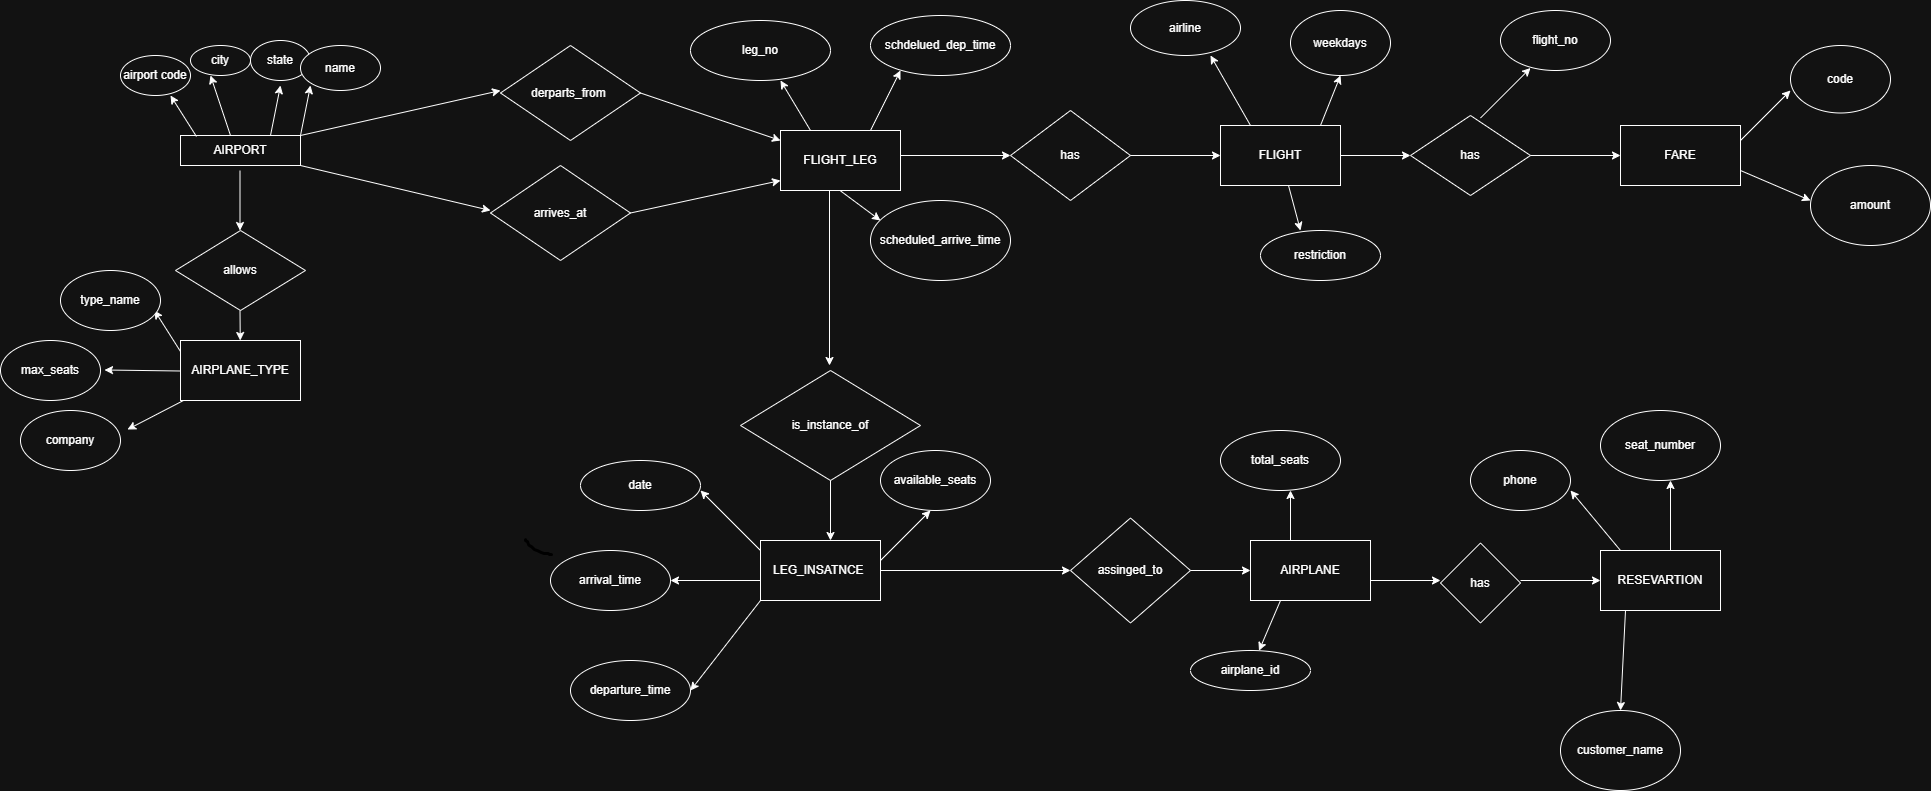

The diagram above was exported from draw.io. Its source (the exported page's mxGraphModel, read from the mxfile embedded in the PNG):
<mxGraphModel dx="1660" dy="1273" grid="1" gridSize="10" guides="1" tooltips="1" connect="1" arrows="1" fold="1" page="0" pageScale="1" pageWidth="827" pageHeight="1169" math="0" shadow="0">
  <root>
    <mxCell id="0" />
    <mxCell id="1" parent="0" />
    <mxCell id="T_q8klrM2NZ6cj5aq-EJ-2" parent="1" style="rounded=0;whiteSpace=wrap;html=1;" value="AIRPORT" vertex="1">
      <mxGeometry height="30" width="120" x="-310" y="-345" as="geometry" />
    </mxCell>
    <mxCell id="T_q8klrM2NZ6cj5aq-EJ-3" edge="1" parent="1" source="T_q8klrM2NZ6cj5aq-EJ-2" style="edgeStyle=none;orthogonalLoop=1;jettySize=auto;html=1;rounded=0;exitX=0.75;exitY=0;exitDx=0;exitDy=0;" value="">
      <mxGeometry relative="1" width="100" as="geometry">
        <Array as="points" />
        <mxPoint x="-240" y="-405" as="sourcePoint" />
        <mxPoint x="-210" y="-395" as="targetPoint" />
      </mxGeometry>
    </mxCell>
    <mxCell id="T_q8klrM2NZ6cj5aq-EJ-5" edge="1" parent="1" style="edgeStyle=none;orthogonalLoop=1;jettySize=auto;html=1;rounded=0;exitX=0.75;exitY=0;exitDx=0;exitDy=0;" value="">
      <mxGeometry relative="1" width="100" as="geometry">
        <Array as="points" />
        <mxPoint x="-260" y="-345" as="sourcePoint" />
        <mxPoint x="-280" y="-405" as="targetPoint" />
      </mxGeometry>
    </mxCell>
    <mxCell id="T_q8klrM2NZ6cj5aq-EJ-6" edge="1" parent="1" source="T_q8klrM2NZ6cj5aq-EJ-2" style="edgeStyle=none;orthogonalLoop=1;jettySize=auto;html=1;rounded=0;exitX=0.133;exitY=0.033;exitDx=0;exitDy=0;exitPerimeter=0;" value="">
      <mxGeometry relative="1" width="100" as="geometry">
        <Array as="points" />
        <mxPoint x="-280" y="-355" as="sourcePoint" />
        <mxPoint x="-320" y="-385" as="targetPoint" />
      </mxGeometry>
    </mxCell>
    <mxCell id="T_q8klrM2NZ6cj5aq-EJ-7" edge="1" parent="1" style="edgeStyle=none;orthogonalLoop=1;jettySize=auto;html=1;rounded=0;exitX=0.75;exitY=0;exitDx=0;exitDy=0;" value="">
      <mxGeometry relative="1" width="100" as="geometry">
        <Array as="points" />
        <mxPoint x="-190" y="-345" as="sourcePoint" />
        <mxPoint x="-180" y="-395" as="targetPoint" />
      </mxGeometry>
    </mxCell>
    <mxCell id="T_q8klrM2NZ6cj5aq-EJ-8" parent="1" style="ellipse;whiteSpace=wrap;html=1;" value="airport code" vertex="1">
      <mxGeometry height="40" width="70" x="-370" y="-425" as="geometry" />
    </mxCell>
    <mxCell id="T_q8klrM2NZ6cj5aq-EJ-9" parent="1" style="ellipse;whiteSpace=wrap;html=1;" value="city" vertex="1">
      <mxGeometry height="30" width="60" x="-300" y="-435" as="geometry" />
    </mxCell>
    <mxCell id="T_q8klrM2NZ6cj5aq-EJ-10" parent="1" style="ellipse;whiteSpace=wrap;html=1;" value="state" vertex="1">
      <mxGeometry height="40" width="60" x="-240" y="-440" as="geometry" />
    </mxCell>
    <mxCell id="T_q8klrM2NZ6cj5aq-EJ-11" parent="1" style="ellipse;whiteSpace=wrap;html=1;" value="name" vertex="1">
      <mxGeometry height="45" width="80" x="-190" y="-435" as="geometry" />
    </mxCell>
    <mxCell id="yd_rAPRDloYmpM5SuS3g-1" parent="1" style="rhombus;whiteSpace=wrap;html=1;" value="allows" vertex="1">
      <mxGeometry height="80" width="130" x="-315" y="-250" as="geometry" />
    </mxCell>
    <mxCell id="yd_rAPRDloYmpM5SuS3g-2" edge="1" parent="1" style="endArrow=classic;html=1;rounded=0;" value="">
      <mxGeometry height="50" relative="1" width="50" as="geometry">
        <mxPoint x="-250.5" y="-310" as="sourcePoint" />
        <mxPoint x="-250.5" y="-250" as="targetPoint" />
      </mxGeometry>
    </mxCell>
    <mxCell id="yd_rAPRDloYmpM5SuS3g-3" edge="1" parent="1" style="endArrow=classic;html=1;rounded=0;" target="yd_rAPRDloYmpM5SuS3g-4" value="">
      <mxGeometry height="50" relative="1" width="50" as="geometry">
        <mxPoint x="-250.5" y="-170" as="sourcePoint" />
        <mxPoint x="-250.5" y="-110" as="targetPoint" />
      </mxGeometry>
    </mxCell>
    <mxCell id="yd_rAPRDloYmpM5SuS3g-4" parent="1" style="rounded=0;whiteSpace=wrap;html=1;" value="AIRPLANE_TYPE" vertex="1">
      <mxGeometry height="60" width="120" x="-310" y="-140" as="geometry" />
    </mxCell>
    <mxCell id="yd_rAPRDloYmpM5SuS3g-5" edge="1" parent="1" style="edgeStyle=none;orthogonalLoop=1;jettySize=auto;html=1;rounded=0;exitX=0.133;exitY=0.033;exitDx=0;exitDy=0;exitPerimeter=0;" value="">
      <mxGeometry relative="1" width="100" as="geometry">
        <Array as="points" />
        <mxPoint x="-310" y="-129" as="sourcePoint" />
        <mxPoint x="-336" y="-170" as="targetPoint" />
      </mxGeometry>
    </mxCell>
    <mxCell id="yd_rAPRDloYmpM5SuS3g-6" edge="1" parent="1" style="edgeStyle=none;orthogonalLoop=1;jettySize=auto;html=1;rounded=0;exitX=0.133;exitY=0.033;exitDx=0;exitDy=0;exitPerimeter=0;" value="">
      <mxGeometry relative="1" width="100" as="geometry">
        <Array as="points" />
        <mxPoint x="-310" y="-109.5" as="sourcePoint" />
        <mxPoint x="-386" y="-110.5" as="targetPoint" />
      </mxGeometry>
    </mxCell>
    <mxCell id="yd_rAPRDloYmpM5SuS3g-7" edge="1" parent="1" style="edgeStyle=none;orthogonalLoop=1;jettySize=auto;html=1;rounded=0;exitX=0.133;exitY=0.033;exitDx=0;exitDy=0;exitPerimeter=0;" value="">
      <mxGeometry relative="1" width="100" as="geometry">
        <Array as="points" />
        <mxPoint x="-307" y="-80" as="sourcePoint" />
        <mxPoint x="-363" y="-51" as="targetPoint" />
      </mxGeometry>
    </mxCell>
    <mxCell id="yd_rAPRDloYmpM5SuS3g-8" parent="1" style="ellipse;whiteSpace=wrap;html=1;" value="type_name" vertex="1">
      <mxGeometry height="60" width="100" x="-430" y="-210" as="geometry" />
    </mxCell>
    <mxCell id="yd_rAPRDloYmpM5SuS3g-9" parent="1" style="ellipse;whiteSpace=wrap;html=1;" value="max_seats" vertex="1">
      <mxGeometry height="60" width="100" x="-490" y="-140" as="geometry" />
    </mxCell>
    <mxCell id="yd_rAPRDloYmpM5SuS3g-10" parent="1" style="ellipse;whiteSpace=wrap;html=1;" value="company" vertex="1">
      <mxGeometry height="60" width="100" x="-470" y="-70" as="geometry" />
    </mxCell>
    <mxCell id="yd_rAPRDloYmpM5SuS3g-11" edge="1" parent="1" style="endArrow=classic;html=1;rounded=0;" value="">
      <mxGeometry height="50" relative="1" width="50" as="geometry">
        <mxPoint x="-190" y="-345" as="sourcePoint" />
        <mxPoint x="10" y="-390" as="targetPoint" />
      </mxGeometry>
    </mxCell>
    <mxCell id="yd_rAPRDloYmpM5SuS3g-12" edge="1" parent="1" source="T_q8klrM2NZ6cj5aq-EJ-2" style="endArrow=classic;html=1;rounded=0;exitX=1;exitY=1;exitDx=0;exitDy=0;" value="">
      <mxGeometry height="50" relative="1" width="50" as="geometry">
        <mxPoint x="-160" y="-305" as="sourcePoint" />
        <mxPoint y="-270" as="targetPoint" />
      </mxGeometry>
    </mxCell>
    <mxCell id="yd_rAPRDloYmpM5SuS3g-13" parent="1" style="rhombus;whiteSpace=wrap;html=1;" value="derparts_from&amp;nbsp;" vertex="1">
      <mxGeometry height="95" width="140" x="10" y="-435" as="geometry" />
    </mxCell>
    <mxCell id="yd_rAPRDloYmpM5SuS3g-14" parent="1" style="rhombus;whiteSpace=wrap;html=1;" value="arrives_at" vertex="1">
      <mxGeometry height="95" width="140" y="-315" as="geometry" />
    </mxCell>
    <mxCell id="yd_rAPRDloYmpM5SuS3g-15" edge="1" parent="1" source="yd_rAPRDloYmpM5SuS3g-13" style="endArrow=classic;html=1;rounded=0;exitX=1;exitY=0.5;exitDx=0;exitDy=0;" value="">
      <mxGeometry height="50" relative="1" width="50" as="geometry">
        <mxPoint x="210" y="-335" as="sourcePoint" />
        <mxPoint x="290" y="-340" as="targetPoint" />
      </mxGeometry>
    </mxCell>
    <mxCell id="yd_rAPRDloYmpM5SuS3g-16" edge="1" parent="1" source="yd_rAPRDloYmpM5SuS3g-14" style="endArrow=classic;html=1;rounded=0;exitX=1;exitY=0.5;exitDx=0;exitDy=0;" value="">
      <mxGeometry height="50" relative="1" width="50" as="geometry">
        <mxPoint x="170" y="-215" as="sourcePoint" />
        <mxPoint x="290" y="-300" as="targetPoint" />
      </mxGeometry>
    </mxCell>
    <mxCell id="yd_rAPRDloYmpM5SuS3g-17" parent="1" style="rounded=0;whiteSpace=wrap;html=1;" value="FLIGHT_LEG" vertex="1">
      <mxGeometry height="60" width="120" x="290" y="-350" as="geometry" />
    </mxCell>
    <mxCell id="yd_rAPRDloYmpM5SuS3g-18" edge="1" parent="1" style="endArrow=classic;html=1;rounded=0;" value="">
      <mxGeometry height="50" relative="1" width="50" as="geometry">
        <mxPoint x="320" y="-350" as="sourcePoint" />
        <mxPoint x="290" y="-400" as="targetPoint" />
      </mxGeometry>
    </mxCell>
    <mxCell id="yd_rAPRDloYmpM5SuS3g-19" edge="1" parent="1" style="endArrow=classic;html=1;rounded=0;" value="">
      <mxGeometry height="50" relative="1" width="50" as="geometry">
        <mxPoint x="380" y="-350" as="sourcePoint" />
        <mxPoint x="410" y="-410" as="targetPoint" />
      </mxGeometry>
    </mxCell>
    <mxCell id="yd_rAPRDloYmpM5SuS3g-20" parent="1" style="ellipse;whiteSpace=wrap;html=1;" value="leg_no" vertex="1">
      <mxGeometry height="60" width="140" x="200" y="-460" as="geometry" />
    </mxCell>
    <mxCell id="yd_rAPRDloYmpM5SuS3g-22" parent="1" style="ellipse;whiteSpace=wrap;html=1;" value="schdelued_dep_time" vertex="1">
      <mxGeometry height="60" width="140" x="380" y="-465" as="geometry" />
    </mxCell>
    <mxCell id="yd_rAPRDloYmpM5SuS3g-23" edge="1" parent="1" style="endArrow=classic;html=1;rounded=0;" value="">
      <mxGeometry height="50" relative="1" width="50" as="geometry">
        <mxPoint x="410" y="-325" as="sourcePoint" />
        <mxPoint x="520" y="-325" as="targetPoint" />
      </mxGeometry>
    </mxCell>
    <mxCell id="yd_rAPRDloYmpM5SuS3g-24" parent="1" style="rhombus;whiteSpace=wrap;html=1;" value="has" vertex="1">
      <mxGeometry height="90" width="120" x="520" y="-370" as="geometry" />
    </mxCell>
    <mxCell id="yd_rAPRDloYmpM5SuS3g-25" edge="1" parent="1" source="yd_rAPRDloYmpM5SuS3g-24" style="endArrow=classic;html=1;rounded=0;exitX=1;exitY=0.5;exitDx=0;exitDy=0;" value="">
      <mxGeometry height="50" relative="1" width="50" as="geometry">
        <mxPoint x="670" y="-250" as="sourcePoint" />
        <mxPoint x="730" y="-325" as="targetPoint" />
      </mxGeometry>
    </mxCell>
    <mxCell id="yd_rAPRDloYmpM5SuS3g-28" edge="1" parent="1" style="endArrow=classic;html=1;rounded=0;" value="">
      <mxGeometry height="50" relative="1" width="50" as="geometry">
        <mxPoint x="830" y="-355" as="sourcePoint" />
        <mxPoint x="850" y="-405" as="targetPoint" />
      </mxGeometry>
    </mxCell>
    <mxCell id="yd_rAPRDloYmpM5SuS3g-29" edge="1" parent="1" style="endArrow=classic;html=1;rounded=0;" value="">
      <mxGeometry height="50" relative="1" width="50" as="geometry">
        <mxPoint x="760" y="-355" as="sourcePoint" />
        <mxPoint x="720" y="-425" as="targetPoint" />
      </mxGeometry>
    </mxCell>
    <mxCell id="yd_rAPRDloYmpM5SuS3g-30" edge="1" parent="1" source="yd_rAPRDloYmpM5SuS3g-26" style="endArrow=classic;html=1;rounded=0;" value="">
      <mxGeometry height="50" relative="1" width="50" as="geometry">
        <mxPoint x="800" y="-340" as="sourcePoint" />
        <mxPoint x="810" y="-250" as="targetPoint" />
      </mxGeometry>
    </mxCell>
    <mxCell id="yd_rAPRDloYmpM5SuS3g-31" edge="1" parent="1" style="endArrow=classic;html=1;rounded=0;" target="yd_rAPRDloYmpM5SuS3g-26" value="">
      <mxGeometry height="50" relative="1" width="50" as="geometry">
        <mxPoint x="800" y="-340" as="sourcePoint" />
        <mxPoint x="810" y="-250" as="targetPoint" />
      </mxGeometry>
    </mxCell>
    <mxCell id="yd_rAPRDloYmpM5SuS3g-26" parent="1" style="rounded=0;whiteSpace=wrap;html=1;" value="FLIGHT" vertex="1">
      <mxGeometry height="60" width="120" x="730" y="-355" as="geometry" />
    </mxCell>
    <mxCell id="yd_rAPRDloYmpM5SuS3g-32" parent="1" style="ellipse;whiteSpace=wrap;html=1;" value="airline" vertex="1">
      <mxGeometry height="55" width="110" x="640" y="-480" as="geometry" />
    </mxCell>
    <mxCell id="yd_rAPRDloYmpM5SuS3g-33" parent="1" style="ellipse;whiteSpace=wrap;html=1;" value="weekdays" vertex="1">
      <mxGeometry height="65" width="100" x="800" y="-470" as="geometry" />
    </mxCell>
    <mxCell id="yd_rAPRDloYmpM5SuS3g-34" parent="1" style="ellipse;whiteSpace=wrap;html=1;" value="restriction" vertex="1">
      <mxGeometry height="50" width="120" x="770" y="-250" as="geometry" />
    </mxCell>
    <mxCell id="yd_rAPRDloYmpM5SuS3g-35" edge="1" parent="1" source="yd_rAPRDloYmpM5SuS3g-26" style="endArrow=classic;html=1;rounded=0;exitX=1;exitY=0.5;exitDx=0;exitDy=0;" value="">
      <mxGeometry height="50" relative="1" width="50" as="geometry">
        <mxPoint x="870" y="-250" as="sourcePoint" />
        <mxPoint x="920" y="-325" as="targetPoint" />
      </mxGeometry>
    </mxCell>
    <mxCell id="yd_rAPRDloYmpM5SuS3g-36" parent="1" style="rhombus;whiteSpace=wrap;html=1;" value="has" vertex="1">
      <mxGeometry height="80" width="120" x="920" y="-365" as="geometry" />
    </mxCell>
    <mxCell id="yd_rAPRDloYmpM5SuS3g-37" edge="1" parent="1" style="endArrow=classic;html=1;rounded=0;entryX=0.071;entryY=0.25;entryDx=0;entryDy=0;entryPerimeter=0;" target="yd_rAPRDloYmpM5SuS3g-38" value="">
      <mxGeometry height="50" relative="1" width="50" as="geometry">
        <mxPoint x="349.5" y="-290" as="sourcePoint" />
        <mxPoint x="350" y="-250" as="targetPoint" />
      </mxGeometry>
    </mxCell>
    <mxCell id="yd_rAPRDloYmpM5SuS3g-38" parent="1" style="ellipse;whiteSpace=wrap;html=1;" value="scheduled_arrive_time" vertex="1">
      <mxGeometry height="80" width="140" x="380" y="-280" as="geometry" />
    </mxCell>
    <mxCell id="yd_rAPRDloYmpM5SuS3g-39" edge="1" parent="1" source="yd_rAPRDloYmpM5SuS3g-36" style="endArrow=classic;html=1;rounded=0;exitX=1;exitY=0.5;exitDx=0;exitDy=0;" value="">
      <mxGeometry height="50" relative="1" width="50" as="geometry">
        <mxPoint x="1110" y="-250" as="sourcePoint" />
        <mxPoint x="1130" y="-325" as="targetPoint" />
      </mxGeometry>
    </mxCell>
    <mxCell id="yd_rAPRDloYmpM5SuS3g-40" edge="1" parent="1" style="endArrow=classic;html=1;rounded=0;" value="">
      <mxGeometry height="50" relative="1" width="50" as="geometry">
        <mxPoint x="990" y="-362.5" as="sourcePoint" />
        <mxPoint x="1040" y="-412.5" as="targetPoint" />
      </mxGeometry>
    </mxCell>
    <mxCell id="yd_rAPRDloYmpM5SuS3g-41" parent="1" style="ellipse;whiteSpace=wrap;html=1;" value="flight_no" vertex="1">
      <mxGeometry height="60" width="110" x="1010" y="-470" as="geometry" />
    </mxCell>
    <mxCell id="yd_rAPRDloYmpM5SuS3g-42" parent="1" style="rounded=0;whiteSpace=wrap;html=1;" value="FARE" vertex="1">
      <mxGeometry height="60" width="120" x="1130" y="-355" as="geometry" />
    </mxCell>
    <mxCell id="yd_rAPRDloYmpM5SuS3g-43" edge="1" parent="1" style="endArrow=classic;html=1;rounded=0;" value="">
      <mxGeometry height="50" relative="1" width="50" as="geometry">
        <mxPoint x="1250" y="-340" as="sourcePoint" />
        <mxPoint x="1300" y="-390" as="targetPoint" />
      </mxGeometry>
    </mxCell>
    <mxCell id="yd_rAPRDloYmpM5SuS3g-44" edge="1" parent="1" style="endArrow=classic;html=1;rounded=0;" value="">
      <mxGeometry height="50" relative="1" width="50" as="geometry">
        <mxPoint x="1250" y="-310" as="sourcePoint" />
        <mxPoint x="1320" y="-280" as="targetPoint" />
      </mxGeometry>
    </mxCell>
    <mxCell id="yd_rAPRDloYmpM5SuS3g-45" parent="1" style="ellipse;whiteSpace=wrap;html=1;direction=south;" value="code" vertex="1">
      <mxGeometry height="67.5" width="100" x="1300" y="-435" as="geometry" />
    </mxCell>
    <mxCell id="yd_rAPRDloYmpM5SuS3g-46" parent="1" style="ellipse;whiteSpace=wrap;html=1;" value="amount" vertex="1">
      <mxGeometry height="80" width="120" x="1320" y="-315" as="geometry" />
    </mxCell>
    <mxCell id="yd_rAPRDloYmpM5SuS3g-47" edge="1" parent="1" style="endArrow=classic;html=1;rounded=0;" value="">
      <mxGeometry height="50" relative="1" width="50" as="geometry">
        <mxPoint x="339" y="-290" as="sourcePoint" />
        <mxPoint x="339" y="-115" as="targetPoint" />
      </mxGeometry>
    </mxCell>
    <mxCell id="yd_rAPRDloYmpM5SuS3g-48" parent="1" style="rhombus;whiteSpace=wrap;html=1;" value="is_instance_of" vertex="1">
      <mxGeometry height="110" width="180" x="250" y="-110" as="geometry" />
    </mxCell>
    <mxCell id="yd_rAPRDloYmpM5SuS3g-49" edge="1" parent="1" style="endArrow=classic;html=1;rounded=0;" value="">
      <mxGeometry height="50" relative="1" width="50" as="geometry">
        <mxPoint x="340" as="sourcePoint" />
        <mxPoint x="340" y="60" as="targetPoint" />
      </mxGeometry>
    </mxCell>
    <mxCell id="yd_rAPRDloYmpM5SuS3g-50" parent="1" style="rounded=0;whiteSpace=wrap;html=1;" value="LEG_INSATNCE&amp;nbsp;" vertex="1">
      <mxGeometry height="60" width="120" x="270" y="60" as="geometry" />
    </mxCell>
    <mxCell id="yd_rAPRDloYmpM5SuS3g-51" edge="1" parent="1" style="endArrow=classic;html=1;rounded=0;" value="">
      <mxGeometry height="50" relative="1" width="50" as="geometry">
        <mxPoint x="270" y="70" as="sourcePoint" />
        <mxPoint x="210" y="10" as="targetPoint" />
      </mxGeometry>
    </mxCell>
    <mxCell id="yd_rAPRDloYmpM5SuS3g-52" parent="1" style="ellipse;whiteSpace=wrap;html=1;" value="date" vertex="1">
      <mxGeometry height="50" width="120" x="90" y="-20" as="geometry" />
    </mxCell>
    <mxCell id="yd_rAPRDloYmpM5SuS3g-53" edge="1" parent="1" style="endArrow=classic;html=1;rounded=0;" value="">
      <mxGeometry height="50" relative="1" width="50" as="geometry">
        <mxPoint x="270" y="100" as="sourcePoint" />
        <mxPoint x="180" y="100" as="targetPoint" />
      </mxGeometry>
    </mxCell>
    <mxCell id="yd_rAPRDloYmpM5SuS3g-54" parent="1" style="ellipse;whiteSpace=wrap;html=1;" value="arrival_time" vertex="1">
      <mxGeometry height="60" width="120" x="60" y="70" as="geometry" />
    </mxCell>
    <mxCell id="yd_rAPRDloYmpM5SuS3g-55" edge="1" parent="1" style="endArrow=classic;html=1;rounded=0;" value="">
      <mxGeometry height="50" relative="1" width="50" as="geometry">
        <mxPoint x="270" y="120" as="sourcePoint" />
        <mxPoint x="200" y="210" as="targetPoint" />
      </mxGeometry>
    </mxCell>
    <mxCell id="yd_rAPRDloYmpM5SuS3g-58" parent="1" style="ellipse;whiteSpace=wrap;html=1;" value="departure_time" vertex="1">
      <mxGeometry height="60" width="120" x="80" y="180" as="geometry" />
    </mxCell>
    <mxCell id="yd_rAPRDloYmpM5SuS3g-59" edge="1" parent="1" style="endArrow=classic;html=1;rounded=0;" value="">
      <mxGeometry height="50" relative="1" width="50" as="geometry">
        <mxPoint x="390" y="80" as="sourcePoint" />
        <mxPoint x="440" y="30" as="targetPoint" />
      </mxGeometry>
    </mxCell>
    <mxCell id="yd_rAPRDloYmpM5SuS3g-60" parent="1" style="ellipse;whiteSpace=wrap;html=1;" value="available_seats" vertex="1">
      <mxGeometry height="60" width="110" x="390" y="-30" as="geometry" />
    </mxCell>
    <mxCell id="yd_rAPRDloYmpM5SuS3g-61" edge="1" parent="1" source="yd_rAPRDloYmpM5SuS3g-50" style="endArrow=classic;html=1;rounded=0;exitX=1;exitY=0.5;exitDx=0;exitDy=0;" value="">
      <mxGeometry height="50" relative="1" width="50" as="geometry">
        <mxPoint x="540" y="100" as="sourcePoint" />
        <mxPoint x="580" y="90" as="targetPoint" />
      </mxGeometry>
    </mxCell>
    <mxCell id="yd_rAPRDloYmpM5SuS3g-62" parent="1" style="rhombus;whiteSpace=wrap;html=1;" value="assinged_to" vertex="1">
      <mxGeometry height="105" width="120" x="580" y="37.5" as="geometry" />
    </mxCell>
    <mxCell id="yd_rAPRDloYmpM5SuS3g-64" edge="1" parent="1" style="endArrow=classic;html=1;rounded=0;" value="">
      <mxGeometry height="50" relative="1" width="50" as="geometry">
        <mxPoint x="700" y="90" as="sourcePoint" />
        <mxPoint x="760" y="90" as="targetPoint" />
      </mxGeometry>
    </mxCell>
    <mxCell id="yd_rAPRDloYmpM5SuS3g-65" parent="1" style="rounded=0;whiteSpace=wrap;html=1;" value="AIRPLANE" vertex="1">
      <mxGeometry height="60" width="120" x="760" y="60" as="geometry" />
    </mxCell>
    <mxCell id="yd_rAPRDloYmpM5SuS3g-66" edge="1" parent="1" style="endArrow=classic;html=1;rounded=0;" target="yd_rAPRDloYmpM5SuS3g-67" value="">
      <mxGeometry height="50" relative="1" width="50" as="geometry">
        <mxPoint x="790" y="120" as="sourcePoint" />
        <mxPoint x="770" y="170" as="targetPoint" />
      </mxGeometry>
    </mxCell>
    <mxCell id="yd_rAPRDloYmpM5SuS3g-67" parent="1" style="ellipse;whiteSpace=wrap;html=1;" value="airplane_id" vertex="1">
      <mxGeometry height="40" width="120" x="700" y="170" as="geometry" />
    </mxCell>
    <mxCell id="yd_rAPRDloYmpM5SuS3g-68" edge="1" parent="1" style="endArrow=classic;html=1;rounded=0;" value="">
      <mxGeometry height="50" relative="1" width="50" as="geometry">
        <mxPoint x="800" y="60" as="sourcePoint" />
        <mxPoint x="800" y="10" as="targetPoint" />
      </mxGeometry>
    </mxCell>
    <mxCell id="yd_rAPRDloYmpM5SuS3g-69" parent="1" style="ellipse;whiteSpace=wrap;html=1;" value="total_seats" vertex="1">
      <mxGeometry height="60" width="120" x="730" y="-50" as="geometry" />
    </mxCell>
    <mxCell id="yd_rAPRDloYmpM5SuS3g-72" edge="1" parent="1" style="endArrow=classic;html=1;rounded=0;" value="">
      <mxGeometry height="50" relative="1" width="50" as="geometry">
        <mxPoint x="880" y="100" as="sourcePoint" />
        <mxPoint x="950" y="100" as="targetPoint" />
      </mxGeometry>
    </mxCell>
    <mxCell id="yd_rAPRDloYmpM5SuS3g-73" parent="1" style="rhombus;whiteSpace=wrap;html=1;" value="has" vertex="1">
      <mxGeometry height="80" width="80" x="950" y="62.5" as="geometry" />
    </mxCell>
    <mxCell id="yd_rAPRDloYmpM5SuS3g-74" edge="1" parent="1" style="endArrow=classic;html=1;rounded=0;" value="">
      <mxGeometry height="50" relative="1" width="50" as="geometry">
        <mxPoint x="1030" y="100" as="sourcePoint" />
        <mxPoint x="1110" y="100" as="targetPoint" />
      </mxGeometry>
    </mxCell>
    <mxCell id="yd_rAPRDloYmpM5SuS3g-76" parent="1" style="rounded=0;whiteSpace=wrap;html=1;" value="RESEVARTION" vertex="1">
      <mxGeometry height="60" width="120" x="1110" y="70" as="geometry" />
    </mxCell>
    <mxCell id="yd_rAPRDloYmpM5SuS3g-77" edge="1" parent="1" style="endArrow=classic;html=1;rounded=0;" value="">
      <mxGeometry height="50" relative="1" width="50" as="geometry">
        <mxPoint x="1135" y="130" as="sourcePoint" />
        <mxPoint x="1130" y="230" as="targetPoint" />
      </mxGeometry>
    </mxCell>
    <mxCell id="yd_rAPRDloYmpM5SuS3g-78" parent="1" style="ellipse;whiteSpace=wrap;html=1;" value="customer_name" vertex="1">
      <mxGeometry height="80" width="120" x="1070" y="230" as="geometry" />
    </mxCell>
    <mxCell id="yd_rAPRDloYmpM5SuS3g-79" edge="1" parent="1" style="endArrow=classic;html=1;rounded=0;" value="">
      <mxGeometry height="50" relative="1" width="50" as="geometry">
        <mxPoint x="1130" y="70" as="sourcePoint" />
        <mxPoint x="1080" y="10" as="targetPoint" />
      </mxGeometry>
    </mxCell>
    <mxCell id="yd_rAPRDloYmpM5SuS3g-80" parent="1" style="ellipse;whiteSpace=wrap;html=1;" value="phone" vertex="1">
      <mxGeometry height="60" width="100" x="980" y="-30" as="geometry" />
    </mxCell>
    <mxCell id="yd_rAPRDloYmpM5SuS3g-83" edge="1" parent="1" style="endArrow=classic;html=1;rounded=0;" value="">
      <mxGeometry height="50" relative="1" width="50" as="geometry">
        <mxPoint x="1180" y="70" as="sourcePoint" />
        <mxPoint x="1180" as="targetPoint" />
      </mxGeometry>
    </mxCell>
    <mxCell id="yd_rAPRDloYmpM5SuS3g-84" parent="1" style="ellipse;whiteSpace=wrap;html=1;" value="seat_number" vertex="1">
      <mxGeometry height="70" width="120" x="1110" y="-70" as="geometry" />
    </mxCell>
  </root>
</mxGraphModel>